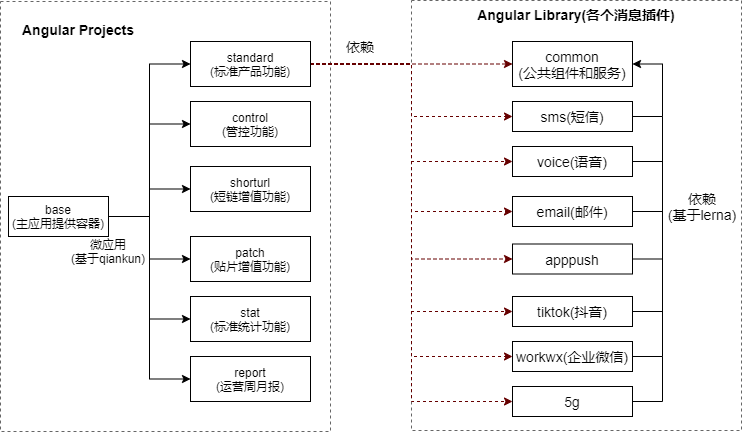

The diagram above was exported from draw.io. Its source (the exported page's mxGraphModel, read from the mxfile embedded in the PNG):
<mxGraphModel dx="1422" dy="794" grid="1" gridSize="10" guides="1" tooltips="1" connect="1" arrows="1" fold="1" page="1" pageScale="1" pageWidth="827" pageHeight="1169" math="0" shadow="0">
  <root>
    <mxCell id="0" />
    <mxCell id="1" parent="0" />
    <mxCell id="nm6ZnEmq4d77vy7M0KGf-70" value="" style="rounded=0;whiteSpace=wrap;html=1;strokeColor=#666666;fontColor=#333333;fillColor=none;dashed=1;" vertex="1" parent="1">
      <mxGeometry x="421" y="484" width="330" height="430" as="geometry" />
    </mxCell>
    <mxCell id="nm6ZnEmq4d77vy7M0KGf-2" value="" style="rounded=0;whiteSpace=wrap;html=1;strokeColor=#666666;fontColor=#333333;fillColor=none;dashed=1;" vertex="1" parent="1">
      <mxGeometry x="10" y="485" width="330" height="430" as="geometry" />
    </mxCell>
    <mxCell id="nm6ZnEmq4d77vy7M0KGf-78" style="edgeStyle=elbowEdgeStyle;rounded=0;orthogonalLoop=1;jettySize=auto;html=1;entryX=0;entryY=0.5;entryDx=0;entryDy=0;dashed=1;fontSize=14;startArrow=none;startFill=0;endArrow=classic;endFill=1;strokeColor=#660000;" edge="1" parent="1" source="nm6ZnEmq4d77vy7M0KGf-3" target="nm6ZnEmq4d77vy7M0KGf-34">
      <mxGeometry relative="1" as="geometry" />
    </mxCell>
    <mxCell id="nm6ZnEmq4d77vy7M0KGf-79" style="edgeStyle=elbowEdgeStyle;rounded=0;orthogonalLoop=1;jettySize=auto;html=1;dashed=1;fontSize=14;startArrow=none;startFill=0;endArrow=classic;endFill=1;strokeColor=#660000;" edge="1" parent="1" source="nm6ZnEmq4d77vy7M0KGf-3" target="nm6ZnEmq4d77vy7M0KGf-35">
      <mxGeometry relative="1" as="geometry" />
    </mxCell>
    <mxCell id="nm6ZnEmq4d77vy7M0KGf-80" style="edgeStyle=elbowEdgeStyle;rounded=0;orthogonalLoop=1;jettySize=auto;html=1;dashed=1;fontSize=14;startArrow=none;startFill=0;endArrow=classic;endFill=1;strokeColor=#660000;" edge="1" parent="1" source="nm6ZnEmq4d77vy7M0KGf-3" target="nm6ZnEmq4d77vy7M0KGf-37">
      <mxGeometry relative="1" as="geometry" />
    </mxCell>
    <mxCell id="nm6ZnEmq4d77vy7M0KGf-81" style="edgeStyle=elbowEdgeStyle;rounded=0;orthogonalLoop=1;jettySize=auto;html=1;dashed=1;fontSize=14;startArrow=none;startFill=0;endArrow=classic;endFill=1;strokeColor=#660000;" edge="1" parent="1" source="nm6ZnEmq4d77vy7M0KGf-3" target="nm6ZnEmq4d77vy7M0KGf-38">
      <mxGeometry relative="1" as="geometry" />
    </mxCell>
    <mxCell id="nm6ZnEmq4d77vy7M0KGf-82" style="edgeStyle=elbowEdgeStyle;rounded=0;orthogonalLoop=1;jettySize=auto;html=1;dashed=1;fontSize=14;startArrow=none;startFill=0;endArrow=classic;endFill=1;strokeColor=#660000;" edge="1" parent="1" source="nm6ZnEmq4d77vy7M0KGf-3" target="nm6ZnEmq4d77vy7M0KGf-39">
      <mxGeometry relative="1" as="geometry" />
    </mxCell>
    <mxCell id="nm6ZnEmq4d77vy7M0KGf-83" style="edgeStyle=elbowEdgeStyle;rounded=0;orthogonalLoop=1;jettySize=auto;html=1;dashed=1;fontSize=14;startArrow=none;startFill=0;endArrow=classic;endFill=1;strokeColor=#660000;" edge="1" parent="1" source="nm6ZnEmq4d77vy7M0KGf-3" target="nm6ZnEmq4d77vy7M0KGf-40">
      <mxGeometry relative="1" as="geometry" />
    </mxCell>
    <mxCell id="nm6ZnEmq4d77vy7M0KGf-84" style="edgeStyle=elbowEdgeStyle;rounded=0;orthogonalLoop=1;jettySize=auto;html=1;dashed=1;fontSize=14;startArrow=none;startFill=0;endArrow=classic;endFill=1;strokeColor=#660000;" edge="1" parent="1" source="nm6ZnEmq4d77vy7M0KGf-3" target="nm6ZnEmq4d77vy7M0KGf-41">
      <mxGeometry relative="1" as="geometry" />
    </mxCell>
    <mxCell id="nm6ZnEmq4d77vy7M0KGf-85" style="edgeStyle=elbowEdgeStyle;rounded=0;orthogonalLoop=1;jettySize=auto;html=1;entryX=0;entryY=0.5;entryDx=0;entryDy=0;dashed=1;fontSize=14;startArrow=none;startFill=0;endArrow=classic;endFill=1;strokeColor=#660000;" edge="1" parent="1" source="nm6ZnEmq4d77vy7M0KGf-3" target="nm6ZnEmq4d77vy7M0KGf-42">
      <mxGeometry relative="1" as="geometry" />
    </mxCell>
    <mxCell id="nm6ZnEmq4d77vy7M0KGf-3" value="standard&lt;br&gt;(标准产品功能)" style="rounded=0;whiteSpace=wrap;html=1;" vertex="1" parent="1">
      <mxGeometry x="200" y="525" width="120" height="45" as="geometry" />
    </mxCell>
    <mxCell id="nm6ZnEmq4d77vy7M0KGf-4" value="control&lt;br&gt;(管控功能)" style="rounded=0;whiteSpace=wrap;html=1;" vertex="1" parent="1">
      <mxGeometry x="200" y="585" width="120" height="45" as="geometry" />
    </mxCell>
    <mxCell id="nm6ZnEmq4d77vy7M0KGf-5" value="report&lt;br&gt;(运营周月报)" style="rounded=0;whiteSpace=wrap;html=1;" vertex="1" parent="1">
      <mxGeometry x="200" y="840" width="120" height="45" as="geometry" />
    </mxCell>
    <mxCell id="nm6ZnEmq4d77vy7M0KGf-6" value="shorturl&lt;br&gt;(短链增值功能)" style="rounded=0;whiteSpace=wrap;html=1;" vertex="1" parent="1">
      <mxGeometry x="200" y="650" width="120" height="45" as="geometry" />
    </mxCell>
    <mxCell id="nm6ZnEmq4d77vy7M0KGf-7" value="patch&lt;br&gt;(贴片增值功能)" style="rounded=0;whiteSpace=wrap;html=1;" vertex="1" parent="1">
      <mxGeometry x="200" y="720" width="120" height="45" as="geometry" />
    </mxCell>
    <mxCell id="nm6ZnEmq4d77vy7M0KGf-8" value="stat&lt;br&gt;(标准统计功能)" style="rounded=0;whiteSpace=wrap;html=1;" vertex="1" parent="1">
      <mxGeometry x="200" y="780" width="120" height="45" as="geometry" />
    </mxCell>
    <mxCell id="nm6ZnEmq4d77vy7M0KGf-22" style="edgeStyle=elbowEdgeStyle;rounded=0;orthogonalLoop=1;jettySize=auto;html=1;entryX=0;entryY=0.5;entryDx=0;entryDy=0;" edge="1" parent="1" source="nm6ZnEmq4d77vy7M0KGf-10" target="nm6ZnEmq4d77vy7M0KGf-3">
      <mxGeometry relative="1" as="geometry" />
    </mxCell>
    <mxCell id="nm6ZnEmq4d77vy7M0KGf-23" style="edgeStyle=elbowEdgeStyle;rounded=0;orthogonalLoop=1;jettySize=auto;html=1;" edge="1" parent="1" source="nm6ZnEmq4d77vy7M0KGf-10" target="nm6ZnEmq4d77vy7M0KGf-4">
      <mxGeometry relative="1" as="geometry" />
    </mxCell>
    <mxCell id="nm6ZnEmq4d77vy7M0KGf-24" style="edgeStyle=elbowEdgeStyle;rounded=0;orthogonalLoop=1;jettySize=auto;html=1;entryX=0;entryY=0.5;entryDx=0;entryDy=0;" edge="1" parent="1" source="nm6ZnEmq4d77vy7M0KGf-10" target="nm6ZnEmq4d77vy7M0KGf-6">
      <mxGeometry relative="1" as="geometry" />
    </mxCell>
    <mxCell id="nm6ZnEmq4d77vy7M0KGf-25" style="edgeStyle=elbowEdgeStyle;rounded=0;orthogonalLoop=1;jettySize=auto;html=1;entryX=0;entryY=0.5;entryDx=0;entryDy=0;" edge="1" parent="1" source="nm6ZnEmq4d77vy7M0KGf-10" target="nm6ZnEmq4d77vy7M0KGf-7">
      <mxGeometry relative="1" as="geometry" />
    </mxCell>
    <mxCell id="nm6ZnEmq4d77vy7M0KGf-26" style="edgeStyle=elbowEdgeStyle;rounded=0;orthogonalLoop=1;jettySize=auto;html=1;entryX=0;entryY=0.5;entryDx=0;entryDy=0;" edge="1" parent="1" source="nm6ZnEmq4d77vy7M0KGf-10" target="nm6ZnEmq4d77vy7M0KGf-8">
      <mxGeometry relative="1" as="geometry" />
    </mxCell>
    <mxCell id="nm6ZnEmq4d77vy7M0KGf-27" style="edgeStyle=elbowEdgeStyle;rounded=0;orthogonalLoop=1;jettySize=auto;html=1;entryX=0;entryY=0.5;entryDx=0;entryDy=0;" edge="1" parent="1" source="nm6ZnEmq4d77vy7M0KGf-10" target="nm6ZnEmq4d77vy7M0KGf-5">
      <mxGeometry relative="1" as="geometry" />
    </mxCell>
    <mxCell id="nm6ZnEmq4d77vy7M0KGf-10" value="base&lt;br&gt;(主应用提供容器)" style="rounded=0;whiteSpace=wrap;html=1;" vertex="1" parent="1">
      <mxGeometry x="18" y="680" width="100" height="40" as="geometry" />
    </mxCell>
    <mxCell id="nm6ZnEmq4d77vy7M0KGf-28" value="微应用&lt;br&gt;(基于qiankun)" style="text;html=1;strokeColor=none;fillColor=none;align=center;verticalAlign=middle;whiteSpace=wrap;rounded=0;fontStyle=0" vertex="1" parent="1">
      <mxGeometry x="78" y="725" width="80" height="20" as="geometry" />
    </mxCell>
    <mxCell id="nm6ZnEmq4d77vy7M0KGf-31" value="Angular Projects" style="text;html=1;strokeColor=none;fillColor=none;align=center;verticalAlign=middle;whiteSpace=wrap;rounded=0;dashed=1;fontSize=14;fontStyle=1" vertex="1" parent="1">
      <mxGeometry x="18" y="500" width="140" height="25" as="geometry" />
    </mxCell>
    <mxCell id="nm6ZnEmq4d77vy7M0KGf-34" value="common&lt;br&gt;(公共组件和服务)" style="rounded=0;whiteSpace=wrap;html=1;fontSize=14;" vertex="1" parent="1">
      <mxGeometry x="522" y="525" width="120" height="45" as="geometry" />
    </mxCell>
    <mxCell id="nm6ZnEmq4d77vy7M0KGf-44" style="edgeStyle=orthogonalEdgeStyle;rounded=0;orthogonalLoop=1;jettySize=auto;html=1;entryX=1;entryY=0.5;entryDx=0;entryDy=0;fontSize=14;" edge="1" parent="1" source="nm6ZnEmq4d77vy7M0KGf-35" target="nm6ZnEmq4d77vy7M0KGf-34">
      <mxGeometry relative="1" as="geometry">
        <Array as="points">
          <mxPoint x="672" y="600" />
          <mxPoint x="672" y="548" />
        </Array>
      </mxGeometry>
    </mxCell>
    <mxCell id="nm6ZnEmq4d77vy7M0KGf-35" value="sms(短信)" style="rounded=0;whiteSpace=wrap;html=1;fontSize=14;" vertex="1" parent="1">
      <mxGeometry x="522" y="585" width="120" height="30" as="geometry" />
    </mxCell>
    <mxCell id="nm6ZnEmq4d77vy7M0KGf-62" style="edgeStyle=orthogonalEdgeStyle;rounded=0;orthogonalLoop=1;jettySize=auto;html=1;exitX=1;exitY=0.5;exitDx=0;exitDy=0;fontSize=14;startArrow=none;startFill=0;endArrow=none;endFill=0;" edge="1" parent="1" source="nm6ZnEmq4d77vy7M0KGf-37">
      <mxGeometry relative="1" as="geometry">
        <mxPoint x="672" y="600" as="targetPoint" />
      </mxGeometry>
    </mxCell>
    <mxCell id="nm6ZnEmq4d77vy7M0KGf-37" value="voice(语音)" style="rounded=0;whiteSpace=wrap;html=1;fontSize=14;" vertex="1" parent="1">
      <mxGeometry x="522" y="630" width="120" height="30" as="geometry" />
    </mxCell>
    <mxCell id="nm6ZnEmq4d77vy7M0KGf-63" style="edgeStyle=orthogonalEdgeStyle;rounded=0;orthogonalLoop=1;jettySize=auto;html=1;fontSize=14;startArrow=none;startFill=0;endArrow=none;endFill=0;" edge="1" parent="1" source="nm6ZnEmq4d77vy7M0KGf-38">
      <mxGeometry relative="1" as="geometry">
        <mxPoint x="672" y="640" as="targetPoint" />
      </mxGeometry>
    </mxCell>
    <mxCell id="nm6ZnEmq4d77vy7M0KGf-38" value="email(邮件)" style="rounded=0;whiteSpace=wrap;html=1;fontSize=14;" vertex="1" parent="1">
      <mxGeometry x="522" y="680" width="120" height="30" as="geometry" />
    </mxCell>
    <mxCell id="nm6ZnEmq4d77vy7M0KGf-64" style="edgeStyle=orthogonalEdgeStyle;rounded=0;orthogonalLoop=1;jettySize=auto;html=1;fontSize=14;startArrow=none;startFill=0;endArrow=none;endFill=0;" edge="1" parent="1" source="nm6ZnEmq4d77vy7M0KGf-39">
      <mxGeometry relative="1" as="geometry">
        <mxPoint x="672" y="690" as="targetPoint" />
      </mxGeometry>
    </mxCell>
    <mxCell id="nm6ZnEmq4d77vy7M0KGf-39" value="apppush" style="rounded=0;whiteSpace=wrap;html=1;fontSize=14;" vertex="1" parent="1">
      <mxGeometry x="522" y="727.5" width="120" height="30" as="geometry" />
    </mxCell>
    <mxCell id="nm6ZnEmq4d77vy7M0KGf-65" style="edgeStyle=orthogonalEdgeStyle;rounded=0;orthogonalLoop=1;jettySize=auto;html=1;fontSize=14;startArrow=none;startFill=0;endArrow=none;endFill=0;" edge="1" parent="1" source="nm6ZnEmq4d77vy7M0KGf-40">
      <mxGeometry relative="1" as="geometry">
        <mxPoint x="672" y="740" as="targetPoint" />
      </mxGeometry>
    </mxCell>
    <mxCell id="nm6ZnEmq4d77vy7M0KGf-40" value="tiktok(抖音)" style="rounded=0;whiteSpace=wrap;html=1;fontSize=14;" vertex="1" parent="1">
      <mxGeometry x="522" y="780" width="120" height="30" as="geometry" />
    </mxCell>
    <mxCell id="nm6ZnEmq4d77vy7M0KGf-67" style="edgeStyle=orthogonalEdgeStyle;rounded=0;orthogonalLoop=1;jettySize=auto;html=1;fontSize=14;startArrow=none;startFill=0;endArrow=none;endFill=0;" edge="1" parent="1" source="nm6ZnEmq4d77vy7M0KGf-41">
      <mxGeometry relative="1" as="geometry">
        <mxPoint x="672" y="790" as="targetPoint" />
      </mxGeometry>
    </mxCell>
    <mxCell id="nm6ZnEmq4d77vy7M0KGf-41" value="workwx(企业微信)" style="rounded=0;whiteSpace=wrap;html=1;fontSize=14;" vertex="1" parent="1">
      <mxGeometry x="522" y="825" width="120" height="30" as="geometry" />
    </mxCell>
    <mxCell id="nm6ZnEmq4d77vy7M0KGf-68" style="edgeStyle=orthogonalEdgeStyle;rounded=0;orthogonalLoop=1;jettySize=auto;html=1;fontSize=14;startArrow=none;startFill=0;endArrow=none;endFill=0;" edge="1" parent="1" source="nm6ZnEmq4d77vy7M0KGf-42">
      <mxGeometry relative="1" as="geometry">
        <mxPoint x="672" y="840" as="targetPoint" />
      </mxGeometry>
    </mxCell>
    <mxCell id="nm6ZnEmq4d77vy7M0KGf-42" value="5g" style="rounded=0;whiteSpace=wrap;html=1;fontSize=14;" vertex="1" parent="1">
      <mxGeometry x="522" y="870" width="120" height="30" as="geometry" />
    </mxCell>
    <mxCell id="nm6ZnEmq4d77vy7M0KGf-43" style="edgeStyle=elbowEdgeStyle;rounded=0;orthogonalLoop=1;jettySize=auto;html=1;exitX=0.5;exitY=1;exitDx=0;exitDy=0;fontSize=14;" edge="1" parent="1" source="nm6ZnEmq4d77vy7M0KGf-38" target="nm6ZnEmq4d77vy7M0KGf-38">
      <mxGeometry relative="1" as="geometry" />
    </mxCell>
    <mxCell id="nm6ZnEmq4d77vy7M0KGf-69" value="依赖&lt;br&gt;(基于lerna)" style="text;html=1;strokeColor=none;fillColor=none;align=center;verticalAlign=middle;whiteSpace=wrap;rounded=0;fontSize=14;" vertex="1" parent="1">
      <mxGeometry x="672" y="680" width="80" height="20" as="geometry" />
    </mxCell>
    <mxCell id="nm6ZnEmq4d77vy7M0KGf-71" value="Angular Library(各个消息插件)" style="text;html=1;strokeColor=none;fillColor=none;align=center;verticalAlign=middle;whiteSpace=wrap;rounded=0;dashed=1;fontSize=14;fontStyle=1" vertex="1" parent="1">
      <mxGeometry x="471" y="485" width="230" height="25" as="geometry" />
    </mxCell>
    <mxCell id="nm6ZnEmq4d77vy7M0KGf-86" value="依赖" style="text;html=1;strokeColor=none;fillColor=none;align=center;verticalAlign=middle;whiteSpace=wrap;rounded=0;fontSize=14;" vertex="1" parent="1">
      <mxGeometry x="350" y="520" width="40" height="20" as="geometry" />
    </mxCell>
  </root>
</mxGraphModel>